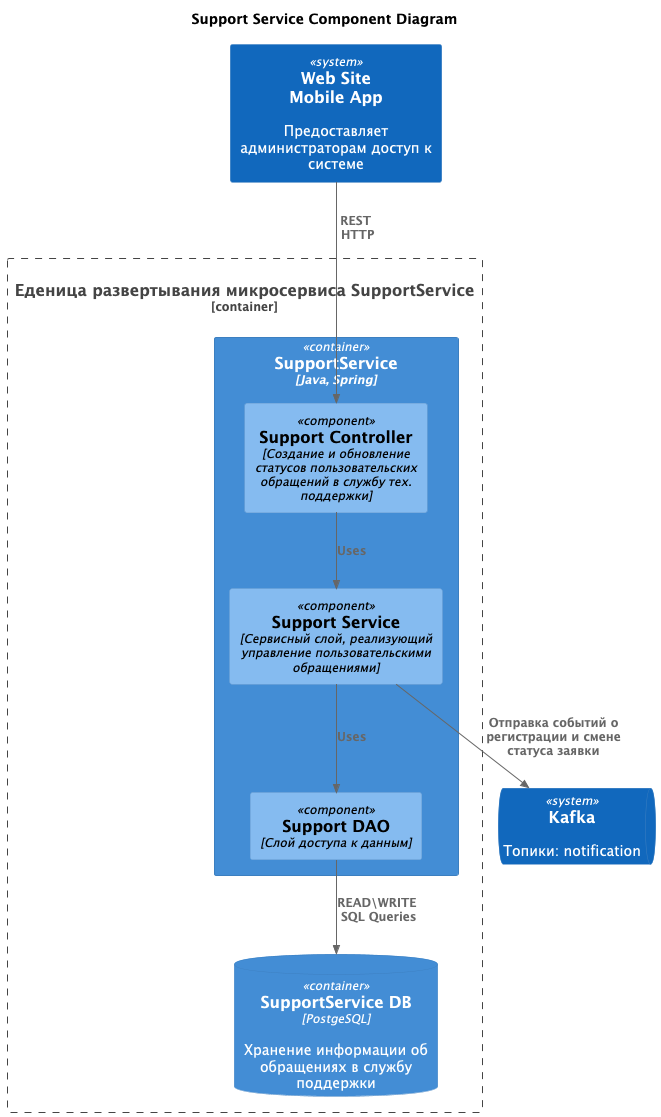

The diagram above was rendered by PlantUML. Its source (embedded in the PNG):
@startuml
title Support Service Component Diagram

!includeurl https://raw.githubusercontent.com/plantuml-stdlib/C4-PlantUML/refs/heads/master/C4_Component.puml

System(client, "Web Site \n Mobile App", "Предоставляет администраторам доступ к системе")
SystemQueue(kafka, "Kafka", "Топики: notification")

Container_Boundary(supportSrv, "Еденица развертывания микросервиса SupportService") {
  Container(microservice, "SupportService", "Java, Spring")
  ContainerDb(db, "SupportService DB", "PostgeSQL", "Хранение информации об обращениях в службу поддержки")
}

Container(microservice, "SupportService", "Java, Spring") {
  Component(supportController, "Support Controller", "Создание и обновление статусов пользовательских обращений в службу тех. поддержки")
  Component(supportService, "Support Service", "Сервисный слой, реализующий управление пользовательскими обращениями")
  Component(supportDAO, "Support DAO", "Слой доступа к данным")
}

Rel(client, supportController, "REST \n HTTP")
Rel(supportController, supportService, "Uses")
Rel(supportService, supportDAO, "Uses")
Rel(supportDAO, db, "READ\WRITE \n SQL Queries")
Rel(supportService, kafka, "Отправка событий о регистрации и смене статуса заявки")
@enduml